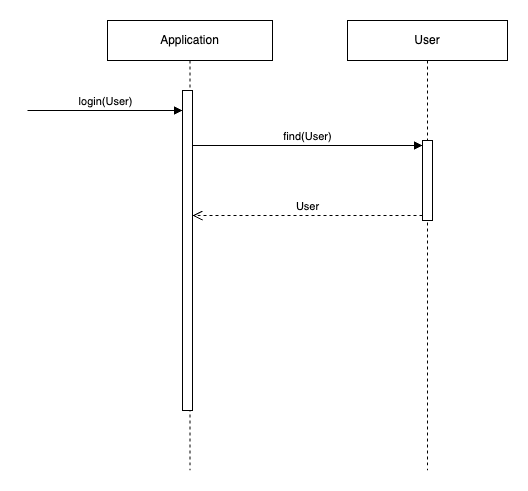

The diagram above was exported from draw.io. Its source (the exported page's mxGraphModel, read from the mxfile embedded in the PNG):
<mxGraphModel dx="1434" dy="790" grid="1" gridSize="10" guides="1" tooltips="1" connect="1" arrows="1" fold="1" page="1" pageScale="1" pageWidth="2000" pageHeight="2000" math="0" shadow="0">
  <root>
    <mxCell id="0" />
    <mxCell id="1" parent="0" />
    <mxCell id="PmtsHV1KUR_wumlS8d3_-1" value="Application" style="shape=umlLifeline;perimeter=lifelinePerimeter;whiteSpace=wrap;html=1;container=1;dropTarget=0;collapsible=0;recursiveResize=0;outlineConnect=0;portConstraint=eastwest;newEdgeStyle={&quot;curved&quot;:0,&quot;rounded&quot;:0};" parent="1" vertex="1">
      <mxGeometry x="470" y="190" width="165" height="450" as="geometry" />
    </mxCell>
    <mxCell id="PmtsHV1KUR_wumlS8d3_-5" value="" style="html=1;points=[[0,0,0,0,5],[0,1,0,0,-5],[1,0,0,0,5],[1,1,0,0,-5]];perimeter=orthogonalPerimeter;outlineConnect=0;targetShapes=umlLifeline;portConstraint=eastwest;newEdgeStyle={&quot;curved&quot;:0,&quot;rounded&quot;:0};" parent="PmtsHV1KUR_wumlS8d3_-1" vertex="1">
      <mxGeometry x="75" y="70" width="10" height="320" as="geometry" />
    </mxCell>
    <mxCell id="PmtsHV1KUR_wumlS8d3_-8" value="find(User)" style="html=1;verticalAlign=bottom;endArrow=block;curved=0;rounded=0;entryX=0;entryY=0;entryDx=0;entryDy=5;" parent="PmtsHV1KUR_wumlS8d3_-1" target="PmtsHV1KUR_wumlS8d3_-7" edge="1">
      <mxGeometry relative="1" as="geometry">
        <mxPoint x="85" y="125" as="sourcePoint" />
        <mxPoint as="offset" />
      </mxGeometry>
    </mxCell>
    <mxCell id="PmtsHV1KUR_wumlS8d3_-9" value="User" style="html=1;verticalAlign=bottom;endArrow=open;dashed=1;endSize=8;curved=0;rounded=0;exitX=0;exitY=1;exitDx=0;exitDy=-5;" parent="PmtsHV1KUR_wumlS8d3_-1" source="PmtsHV1KUR_wumlS8d3_-7" edge="1">
      <mxGeometry relative="1" as="geometry">
        <mxPoint x="85" y="195" as="targetPoint" />
      </mxGeometry>
    </mxCell>
    <mxCell id="PmtsHV1KUR_wumlS8d3_-2" value="User" style="shape=umlLifeline;perimeter=lifelinePerimeter;whiteSpace=wrap;html=1;container=1;dropTarget=0;collapsible=0;recursiveResize=0;outlineConnect=0;portConstraint=eastwest;newEdgeStyle={&quot;curved&quot;:0,&quot;rounded&quot;:0};" parent="1" vertex="1">
      <mxGeometry x="710" y="190" width="160" height="450" as="geometry" />
    </mxCell>
    <mxCell id="PmtsHV1KUR_wumlS8d3_-7" value="" style="html=1;points=[[0,0,0,0,5],[0,1,0,0,-5],[1,0,0,0,5],[1,1,0,0,-5]];perimeter=orthogonalPerimeter;outlineConnect=0;targetShapes=umlLifeline;portConstraint=eastwest;newEdgeStyle={&quot;curved&quot;:0,&quot;rounded&quot;:0};" parent="PmtsHV1KUR_wumlS8d3_-2" vertex="1">
      <mxGeometry x="75" y="120" width="10" height="80" as="geometry" />
    </mxCell>
    <mxCell id="PmtsHV1KUR_wumlS8d3_-6" value="login(User)" style="html=1;verticalAlign=bottom;endArrow=block;curved=0;rounded=0;" parent="1" target="PmtsHV1KUR_wumlS8d3_-5" edge="1">
      <mxGeometry width="80" relative="1" as="geometry">
        <mxPoint x="390" y="280" as="sourcePoint" />
        <mxPoint x="470" y="280" as="targetPoint" />
      </mxGeometry>
    </mxCell>
  </root>
</mxGraphModel>